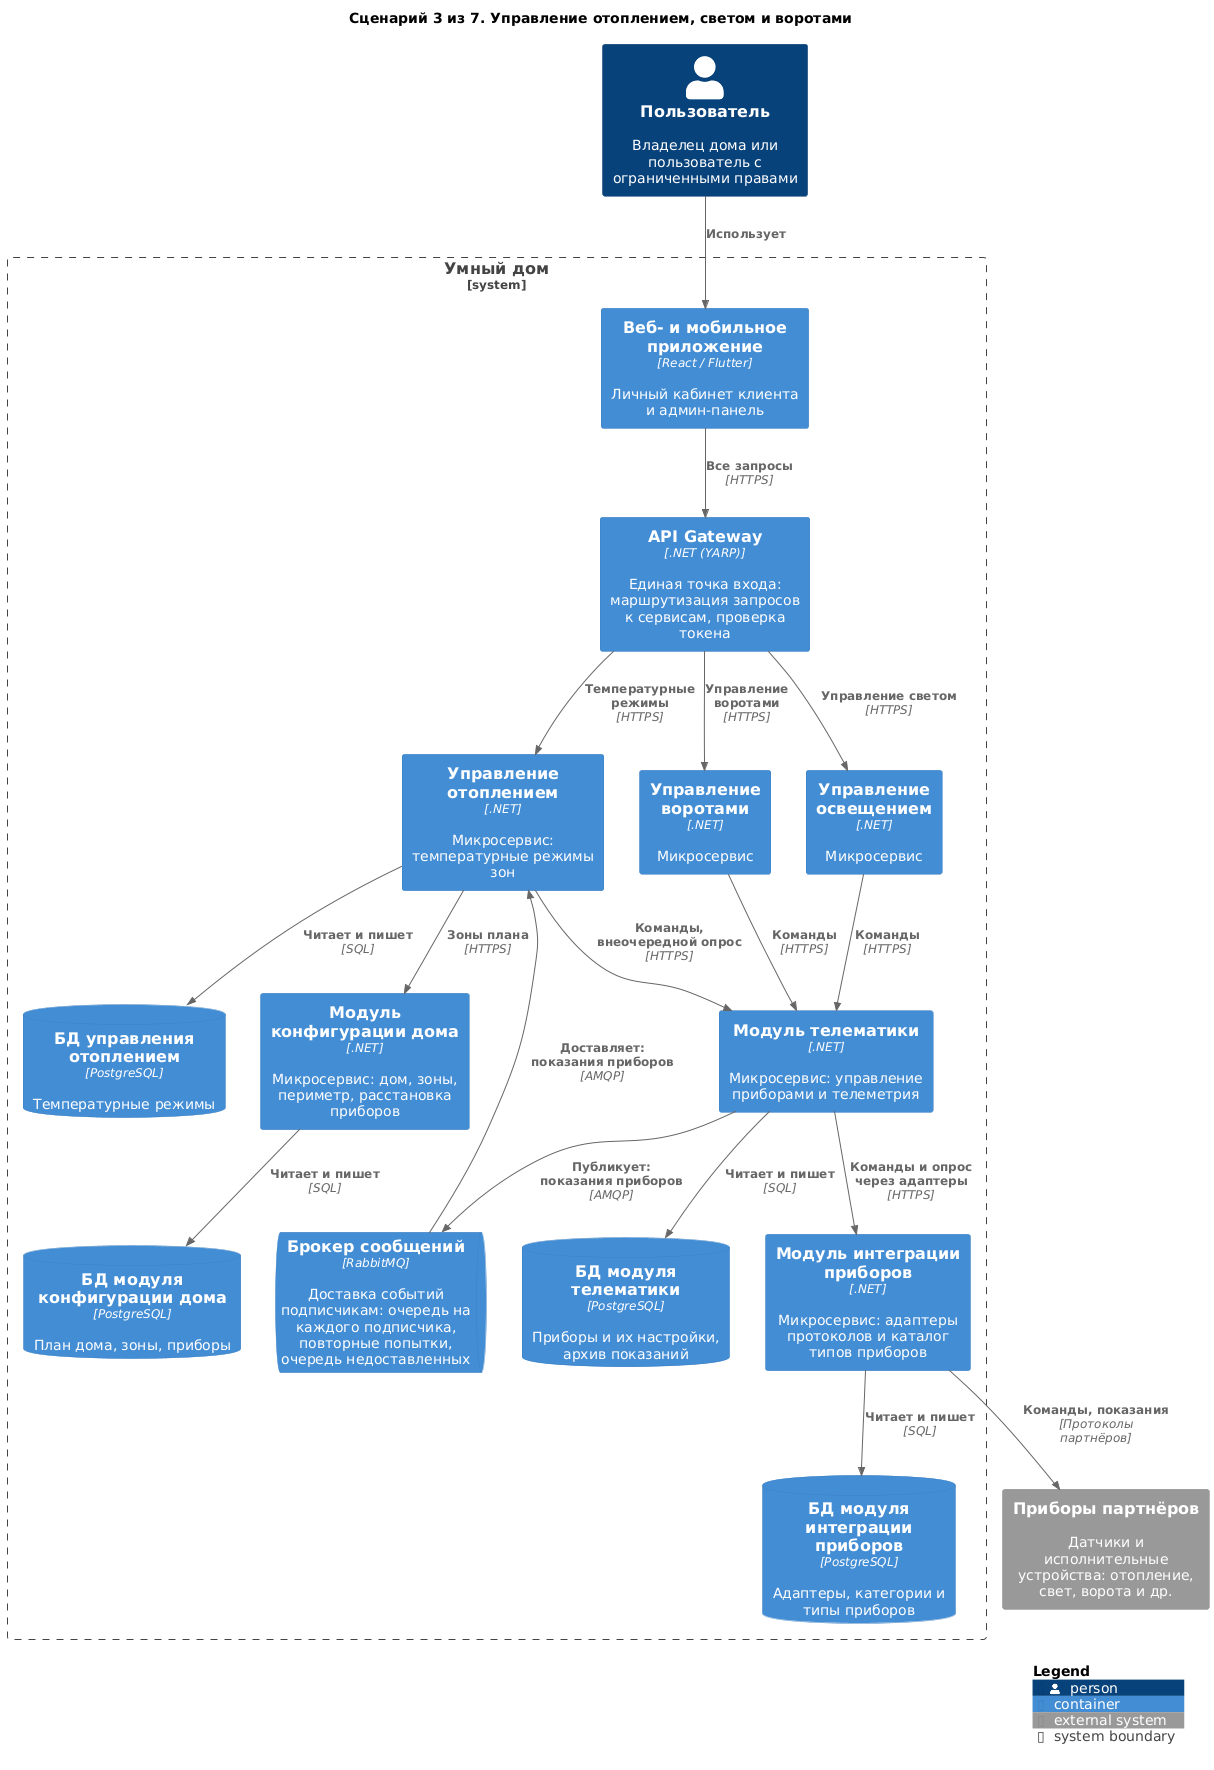

The diagram above was rendered by PlantUML. Its source (embedded in the PNG):
@startuml 03-device-control
!include <C4/C4_Container>

title Сценарий 3 из 7. Управление отоплением, светом и воротами

Person(user, "Пользователь", "Владелец дома или пользователь с ограниченными правами")

System_Boundary(Warmhouse, "Умный дом") {
    Container(apps, "Веб- и мобильное приложение", "React / Flutter", "Личный кабинет клиента и админ-панель")
    Container(Gateway, "API Gateway", ".NET (YARP)", "Единая точка входа: маршрутизация запросов к сервисам, проверка токена")
    Container(Heating, "Управление отоплением", ".NET", "Микросервис: температурные режимы зон")
    Container(Lighting, "Управление освещением", ".NET", "Микросервис")
    Container(GateControl, "Управление воротами", ".NET", "Микросервис")
    Container(HouseConfigurator, "Модуль конфигурации дома", ".NET", "Микросервис: дом, зоны, периметр, расстановка приборов")
    Container(Telematics, "Модуль телематики", ".NET", "Микросервис: управление приборами и телеметрия")
    Container(DeviceIntegration, "Модуль интеграции приборов", ".NET", "Микросервис: адаптеры протоколов и каталог типов приборов")
    ContainerQueue(Broker, "Брокер сообщений", "RabbitMQ", "Доставка событий подписчикам: очередь на каждого подписчика, повторные попытки, очередь недоставленных")
    ContainerDb(dbHeating, "БД управления отоплением", "PostgreSQL", "Температурные режимы")
    ContainerDb(dbTelematics, "БД модуля телематики", "PostgreSQL", "Приборы и их настройки, архив показаний")
    ContainerDb(dbDIS, "БД модуля интеграции приборов", "PostgreSQL", "Адаптеры, категории и типы приборов")
    ContainerDb(dbHC, "БД модуля конфигурации дома", "PostgreSQL", "План дома, зоны, приборы")
}

System_Ext(devices, "Приборы партнёров", "Датчики и исполнительные устройства: отопление, свет, ворота и др.")

Rel(user, apps, "Использует")
Rel(apps, Gateway, "Все запросы", "HTTPS")
Rel(Gateway, Heating, "Температурные режимы", "HTTPS")
Rel(Gateway, Lighting, "Управление светом", "HTTPS")
Rel(Gateway, GateControl, "Управление воротами", "HTTPS")
Rel(Heating, HouseConfigurator, "Зоны плана", "HTTPS")
Rel(Heating, Telematics, "Команды, внеочередной опрос", "HTTPS")
Rel(Telematics, Broker, "Публикует: показания приборов", "AMQP")
Rel(Broker, Heating, "Доставляет: показания приборов", "AMQP")
Rel(Lighting, Telematics, "Команды", "HTTPS")
Rel(GateControl, Telematics, "Команды", "HTTPS")
Rel(Telematics, DeviceIntegration, "Команды и опрос через адаптеры", "HTTPS")
Rel(DeviceIntegration, devices, "Команды, показания", "Протоколы партнёров")

Rel(Heating, dbHeating, "Читает и пишет", "SQL")
Rel(Telematics, dbTelematics, "Читает и пишет", "SQL")
Rel(DeviceIntegration, dbDIS, "Читает и пишет", "SQL")
Rel(HouseConfigurator, dbHC, "Читает и пишет", "SQL")

SHOW_LEGEND()
@enduml